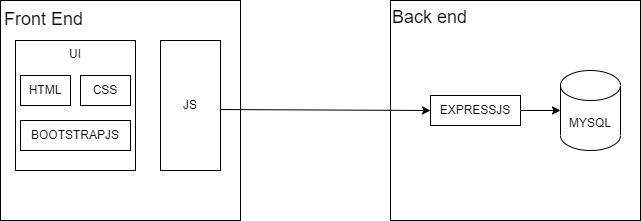

The diagram above was exported from draw.io. Its source (the exported page's mxGraphModel, read from the mxfile embedded in the PNG):
<mxGraphModel dx="1050" dy="548" grid="1" gridSize="10" guides="1" tooltips="1" connect="1" arrows="1" fold="1" page="1" pageScale="1" pageWidth="1600" pageHeight="900" math="0" shadow="0">
  <root>
    <mxCell id="0" />
    <mxCell id="1" parent="0" />
    <mxCell id="96EsQzhT9z6A-nzkqE_S-1" value="Front End" style="rounded=0;whiteSpace=wrap;html=1;align=left;verticalAlign=top;spacing=4;spacingTop=0;fontSize=18;" vertex="1" parent="1">
      <mxGeometry x="200" y="160" width="240" height="220" as="geometry" />
    </mxCell>
    <mxCell id="96EsQzhT9z6A-nzkqE_S-2" value="Back end" style="rounded=0;whiteSpace=wrap;html=1;fontSize=18;align=left;verticalAlign=top;" vertex="1" parent="1">
      <mxGeometry x="590" y="160" width="250" height="220" as="geometry" />
    </mxCell>
    <mxCell id="96EsQzhT9z6A-nzkqE_S-3" value="UI" style="rounded=0;whiteSpace=wrap;html=1;verticalAlign=top;" vertex="1" parent="1">
      <mxGeometry x="215" y="200" width="120" height="130" as="geometry" />
    </mxCell>
    <mxCell id="96EsQzhT9z6A-nzkqE_S-4" value="HTML" style="rounded=0;whiteSpace=wrap;html=1;" vertex="1" parent="1">
      <mxGeometry x="220" y="235" width="50" height="30" as="geometry" />
    </mxCell>
    <mxCell id="96EsQzhT9z6A-nzkqE_S-5" value="CSS" style="rounded=0;whiteSpace=wrap;html=1;" vertex="1" parent="1">
      <mxGeometry x="280" y="235" width="50" height="30" as="geometry" />
    </mxCell>
    <mxCell id="96EsQzhT9z6A-nzkqE_S-6" value="BOOTSTRAPJS" style="rounded=0;whiteSpace=wrap;html=1;" vertex="1" parent="1">
      <mxGeometry x="220" y="280" width="110" height="30" as="geometry" />
    </mxCell>
    <mxCell id="96EsQzhT9z6A-nzkqE_S-7" value="EXPRESSJS" style="rounded=0;whiteSpace=wrap;html=1;" vertex="1" parent="1">
      <mxGeometry x="630" y="255" width="90" height="30" as="geometry" />
    </mxCell>
    <mxCell id="96EsQzhT9z6A-nzkqE_S-8" value="" style="endArrow=classic;html=1;rounded=0;exitX=0.995;exitY=0.531;exitDx=0;exitDy=0;exitPerimeter=0;entryX=0;entryY=0.5;entryDx=0;entryDy=0;" edge="1" parent="1" source="96EsQzhT9z6A-nzkqE_S-11" target="96EsQzhT9z6A-nzkqE_S-7">
      <mxGeometry width="50" height="50" relative="1" as="geometry">
        <mxPoint x="770" y="590" as="sourcePoint" />
        <mxPoint x="630" y="280" as="targetPoint" />
      </mxGeometry>
    </mxCell>
    <mxCell id="96EsQzhT9z6A-nzkqE_S-9" value="MYSQL" style="shape=cylinder3;whiteSpace=wrap;html=1;boundedLbl=1;backgroundOutline=1;size=15;" vertex="1" parent="1">
      <mxGeometry x="760" y="230" width="60" height="80" as="geometry" />
    </mxCell>
    <mxCell id="96EsQzhT9z6A-nzkqE_S-10" value="" style="endArrow=classic;html=1;rounded=0;exitX=1;exitY=0.5;exitDx=0;exitDy=0;entryX=0;entryY=0.5;entryDx=0;entryDy=0;entryPerimeter=0;" edge="1" parent="1" source="96EsQzhT9z6A-nzkqE_S-7" target="96EsQzhT9z6A-nzkqE_S-9">
      <mxGeometry width="50" height="50" relative="1" as="geometry">
        <mxPoint x="750" y="280" as="sourcePoint" />
        <mxPoint x="720" y="330" as="targetPoint" />
      </mxGeometry>
    </mxCell>
    <mxCell id="96EsQzhT9z6A-nzkqE_S-11" value="JS" style="rounded=0;whiteSpace=wrap;html=1;" vertex="1" parent="1">
      <mxGeometry x="360" y="200" width="60" height="130" as="geometry" />
    </mxCell>
  </root>
</mxGraphModel>